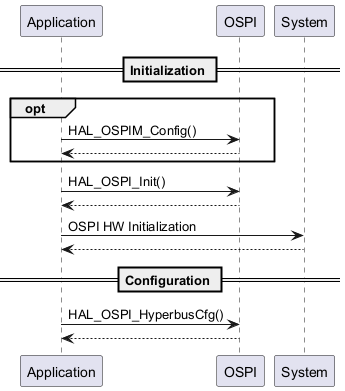

The diagram above was rendered by PlantUML. Its source (embedded in the PNG):
@startuml

== Initialization ==
group opt
"Application" -> "OSPI" : HAL_OSPIM_Config()
"OSPI" --> "Application" :
end gro
"Application" -> "OSPI" : HAL_OSPI_Init()
"OSPI" --> "Application" :
"Application" -> "System" : OSPI HW Initialization
"System" --> "Application"

== Configuration ==
"Application" -> "OSPI" : HAL_OSPI_HyperbusCfg()
"OSPI" --> "Application"

@enduml